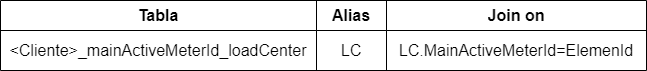

The diagram above was exported from draw.io. Its source (the exported page's mxGraphModel, read from the mxfile embedded in the PNG):
<mxGraphModel dx="1036" dy="614" grid="1" gridSize="10" guides="1" tooltips="1" connect="1" arrows="1" fold="1" page="1" pageScale="1" pageWidth="827" pageHeight="1169" math="0" shadow="0">
  <root>
    <mxCell id="0" />
    <mxCell id="1" parent="0" />
    <mxCell id="bRIMnPgh9rakYFQsRs6g-14" value="" style="shape=table;startSize=0;container=1;collapsible=0;childLayout=tableLayout;fontSize=16;" vertex="1" parent="1">
      <mxGeometry x="110" y="370" width="646" height="70" as="geometry" />
    </mxCell>
    <mxCell id="bRIMnPgh9rakYFQsRs6g-15" value="" style="shape=tableRow;horizontal=0;startSize=0;swimlaneHead=0;swimlaneBody=0;strokeColor=inherit;top=0;left=0;bottom=0;right=0;collapsible=0;dropTarget=0;fillColor=none;points=[[0,0.5],[1,0.5]];portConstraint=eastwest;fontSize=16;" vertex="1" parent="bRIMnPgh9rakYFQsRs6g-14">
      <mxGeometry width="646" height="30" as="geometry" />
    </mxCell>
    <mxCell id="bRIMnPgh9rakYFQsRs6g-16" value="&lt;b&gt;Tabla&lt;/b&gt;" style="shape=partialRectangle;html=1;whiteSpace=wrap;connectable=0;strokeColor=inherit;overflow=hidden;fillColor=none;top=0;left=0;bottom=0;right=0;pointerEvents=1;fontSize=16;" vertex="1" parent="bRIMnPgh9rakYFQsRs6g-15">
      <mxGeometry width="316" height="30" as="geometry">
        <mxRectangle width="316" height="30" as="alternateBounds" />
      </mxGeometry>
    </mxCell>
    <mxCell id="bRIMnPgh9rakYFQsRs6g-29" value="&lt;b&gt;Alias&lt;/b&gt;" style="shape=partialRectangle;html=1;whiteSpace=wrap;connectable=0;strokeColor=inherit;overflow=hidden;fillColor=none;top=0;left=0;bottom=0;right=0;pointerEvents=1;fontSize=16;" vertex="1" parent="bRIMnPgh9rakYFQsRs6g-15">
      <mxGeometry x="316" width="70" height="30" as="geometry">
        <mxRectangle width="70" height="30" as="alternateBounds" />
      </mxGeometry>
    </mxCell>
    <mxCell id="bRIMnPgh9rakYFQsRs6g-17" value="&lt;b&gt;Join on&lt;/b&gt;" style="shape=partialRectangle;html=1;whiteSpace=wrap;connectable=0;strokeColor=inherit;overflow=hidden;fillColor=none;top=0;left=0;bottom=0;right=0;pointerEvents=1;fontSize=16;" vertex="1" parent="bRIMnPgh9rakYFQsRs6g-15">
      <mxGeometry x="386" width="260" height="30" as="geometry">
        <mxRectangle width="260" height="30" as="alternateBounds" />
      </mxGeometry>
    </mxCell>
    <mxCell id="bRIMnPgh9rakYFQsRs6g-19" value="" style="shape=tableRow;horizontal=0;startSize=0;swimlaneHead=0;swimlaneBody=0;strokeColor=inherit;top=0;left=0;bottom=0;right=0;collapsible=0;dropTarget=0;fillColor=none;points=[[0,0.5],[1,0.5]];portConstraint=eastwest;fontSize=16;" vertex="1" parent="bRIMnPgh9rakYFQsRs6g-14">
      <mxGeometry y="30" width="646" height="40" as="geometry" />
    </mxCell>
    <mxCell id="bRIMnPgh9rakYFQsRs6g-20" value="&amp;lt;Cliente&amp;gt;_mainActiveMeterId_loadCenter" style="shape=partialRectangle;html=1;whiteSpace=wrap;connectable=0;strokeColor=inherit;overflow=hidden;fillColor=none;top=0;left=0;bottom=0;right=0;pointerEvents=1;fontSize=16;" vertex="1" parent="bRIMnPgh9rakYFQsRs6g-19">
      <mxGeometry width="316" height="40" as="geometry">
        <mxRectangle width="316" height="40" as="alternateBounds" />
      </mxGeometry>
    </mxCell>
    <mxCell id="bRIMnPgh9rakYFQsRs6g-30" value="LC" style="shape=partialRectangle;html=1;whiteSpace=wrap;connectable=0;strokeColor=inherit;overflow=hidden;fillColor=none;top=0;left=0;bottom=0;right=0;pointerEvents=1;fontSize=16;" vertex="1" parent="bRIMnPgh9rakYFQsRs6g-19">
      <mxGeometry x="316" width="70" height="40" as="geometry">
        <mxRectangle width="70" height="40" as="alternateBounds" />
      </mxGeometry>
    </mxCell>
    <mxCell id="bRIMnPgh9rakYFQsRs6g-21" value="LC.MainActiveMeterId=ElemenId" style="shape=partialRectangle;html=1;whiteSpace=wrap;connectable=0;strokeColor=inherit;overflow=hidden;fillColor=none;top=0;left=0;bottom=0;right=0;pointerEvents=1;fontSize=16;" vertex="1" parent="bRIMnPgh9rakYFQsRs6g-19">
      <mxGeometry x="386" width="260" height="40" as="geometry">
        <mxRectangle width="260" height="40" as="alternateBounds" />
      </mxGeometry>
    </mxCell>
  </root>
</mxGraphModel>